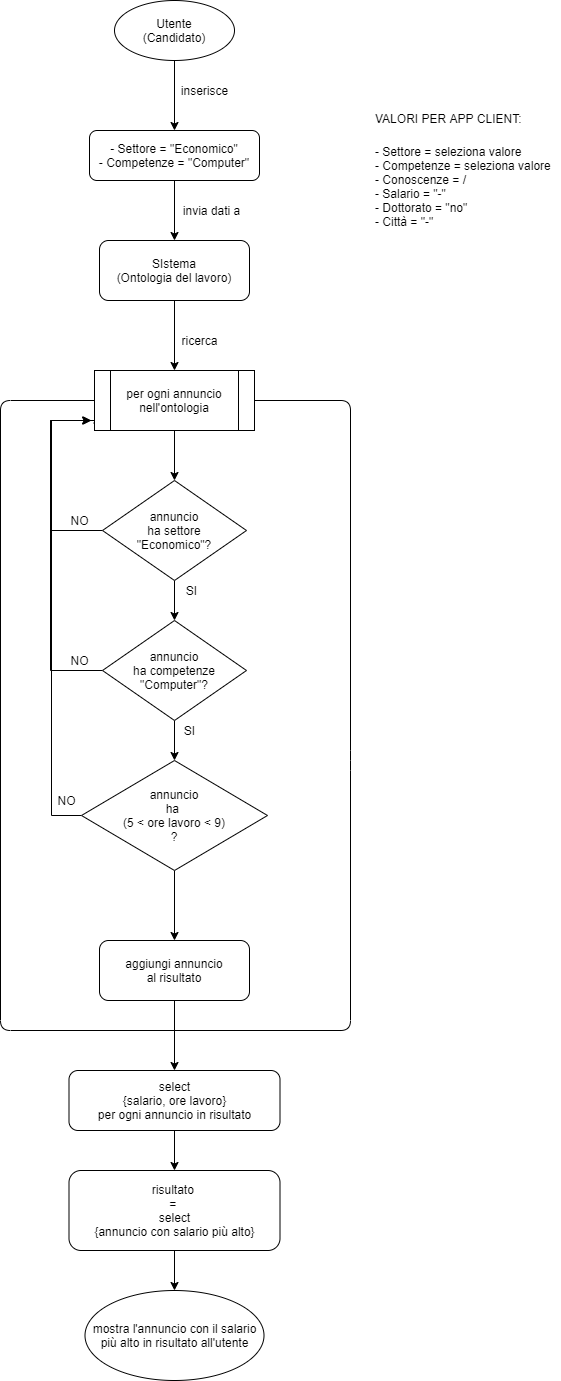

The diagram above was exported from draw.io. Its source (the exported page's mxGraphModel, read from the mxfile embedded in the PNG):
<mxGraphModel dx="1038" dy="689" grid="1" gridSize="10" guides="1" tooltips="1" connect="1" arrows="1" fold="1" page="0" pageScale="1" pageWidth="827" pageHeight="1169" math="0" shadow="0">
  <root>
    <mxCell id="0" />
    <mxCell id="1" parent="0" />
    <mxCell id="3jaV1H3lAXQtu0JZNAEJ-7" style="edgeStyle=orthogonalEdgeStyle;rounded=0;orthogonalLoop=1;jettySize=auto;html=1;" parent="1" source="3jaV1H3lAXQtu0JZNAEJ-1" target="3jaV1H3lAXQtu0JZNAEJ-5" edge="1">
      <mxGeometry relative="1" as="geometry" />
    </mxCell>
    <mxCell id="3jaV1H3lAXQtu0JZNAEJ-1" value="Utente&lt;br&gt;(Candidato)" style="ellipse;whiteSpace=wrap;html=1;" parent="1" vertex="1">
      <mxGeometry x="354" y="40" width="120" height="60" as="geometry" />
    </mxCell>
    <mxCell id="3jaV1H3lAXQtu0JZNAEJ-4" value="inserisce" style="text;html=1;align=center;verticalAlign=middle;resizable=0;points=[];autosize=1;" parent="1" vertex="1">
      <mxGeometry x="414" y="120" width="60" height="20" as="geometry" />
    </mxCell>
    <mxCell id="3jaV1H3lAXQtu0JZNAEJ-13" style="edgeStyle=orthogonalEdgeStyle;rounded=0;orthogonalLoop=1;jettySize=auto;html=1;" parent="1" source="3jaV1H3lAXQtu0JZNAEJ-5" target="3jaV1H3lAXQtu0JZNAEJ-12" edge="1">
      <mxGeometry relative="1" as="geometry" />
    </mxCell>
    <mxCell id="3jaV1H3lAXQtu0JZNAEJ-5" value="- Settore = &quot;Economico&quot;&lt;br&gt;- Competenze = &quot;Computer&quot;" style="rounded=1;whiteSpace=wrap;html=1;" parent="1" vertex="1">
      <mxGeometry x="329" y="170" width="170" height="50" as="geometry" />
    </mxCell>
    <mxCell id="3jaV1H3lAXQtu0JZNAEJ-24" style="edgeStyle=orthogonalEdgeStyle;rounded=0;orthogonalLoop=1;jettySize=auto;html=1;entryX=-0.011;entryY=0.876;entryDx=0;entryDy=0;entryPerimeter=0;" parent="1" source="3jaV1H3lAXQtu0JZNAEJ-9" target="3jaV1H3lAXQtu0JZNAEJ-17" edge="1">
      <mxGeometry relative="1" as="geometry">
        <Array as="points">
          <mxPoint x="290" y="570" />
          <mxPoint x="290" y="460" />
          <mxPoint x="334" y="460" />
          <mxPoint x="334" y="463" />
        </Array>
      </mxGeometry>
    </mxCell>
    <mxCell id="3jaV1H3lAXQtu0JZNAEJ-31" style="edgeStyle=orthogonalEdgeStyle;rounded=0;orthogonalLoop=1;jettySize=auto;html=1;entryX=0.5;entryY=0;entryDx=0;entryDy=0;" parent="1" source="3jaV1H3lAXQtu0JZNAEJ-9" target="3jaV1H3lAXQtu0JZNAEJ-28" edge="1">
      <mxGeometry relative="1" as="geometry" />
    </mxCell>
    <mxCell id="3jaV1H3lAXQtu0JZNAEJ-9" value="annuncio&lt;br&gt;ha settore&lt;br&gt;&quot;Economico&quot;?" style="rhombus;whiteSpace=wrap;html=1;" parent="1" vertex="1">
      <mxGeometry x="342" y="520" width="144" height="100" as="geometry" />
    </mxCell>
    <mxCell id="3jaV1H3lAXQtu0JZNAEJ-11" value="invia dati a" style="text;html=1;align=center;verticalAlign=middle;resizable=0;points=[];autosize=1;" parent="1" vertex="1">
      <mxGeometry x="416" y="240" width="70" height="20" as="geometry" />
    </mxCell>
    <mxCell id="3jaV1H3lAXQtu0JZNAEJ-18" style="edgeStyle=orthogonalEdgeStyle;rounded=0;orthogonalLoop=1;jettySize=auto;html=1;entryX=0.5;entryY=0;entryDx=0;entryDy=0;" parent="1" source="3jaV1H3lAXQtu0JZNAEJ-12" target="3jaV1H3lAXQtu0JZNAEJ-17" edge="1">
      <mxGeometry relative="1" as="geometry" />
    </mxCell>
    <mxCell id="3jaV1H3lAXQtu0JZNAEJ-12" value="SIstema&lt;br&gt;(Ontologia del lavoro)" style="rounded=1;whiteSpace=wrap;html=1;" parent="1" vertex="1">
      <mxGeometry x="339" y="280" width="150" height="60" as="geometry" />
    </mxCell>
    <mxCell id="3jaV1H3lAXQtu0JZNAEJ-15" value="ricerca" style="text;html=1;align=center;verticalAlign=middle;resizable=0;points=[];autosize=1;" parent="1" vertex="1">
      <mxGeometry x="414" y="370" width="50" height="20" as="geometry" />
    </mxCell>
    <mxCell id="3jaV1H3lAXQtu0JZNAEJ-19" style="edgeStyle=orthogonalEdgeStyle;rounded=0;orthogonalLoop=1;jettySize=auto;html=1;" parent="1" source="3jaV1H3lAXQtu0JZNAEJ-17" target="3jaV1H3lAXQtu0JZNAEJ-9" edge="1">
      <mxGeometry relative="1" as="geometry" />
    </mxCell>
    <mxCell id="3jaV1H3lAXQtu0JZNAEJ-17" value="per ogni annuncio nell'ontologia" style="shape=process;whiteSpace=wrap;html=1;backgroundOutline=1;" parent="1" vertex="1">
      <mxGeometry x="334" y="410" width="160" height="60" as="geometry" />
    </mxCell>
    <mxCell id="3jaV1H3lAXQtu0JZNAEJ-25" value="NO" style="text;html=1;align=center;verticalAlign=middle;resizable=0;points=[];autosize=1;" parent="1" vertex="1">
      <mxGeometry x="304" y="550" width="30" height="20" as="geometry" />
    </mxCell>
    <mxCell id="3jaV1H3lAXQtu0JZNAEJ-27" value="SI" style="text;html=1;align=center;verticalAlign=middle;resizable=0;points=[];autosize=1;" parent="1" vertex="1">
      <mxGeometry x="416" y="620" width="30" height="20" as="geometry" />
    </mxCell>
    <mxCell id="3jaV1H3lAXQtu0JZNAEJ-32" style="edgeStyle=orthogonalEdgeStyle;rounded=0;orthogonalLoop=1;jettySize=auto;html=1;" parent="1" source="3jaV1H3lAXQtu0JZNAEJ-28" edge="1">
      <mxGeometry relative="1" as="geometry">
        <mxPoint x="330" y="460" as="targetPoint" />
        <Array as="points">
          <mxPoint x="290" y="710" />
          <mxPoint x="290" y="460" />
          <mxPoint x="330" y="460" />
        </Array>
      </mxGeometry>
    </mxCell>
    <mxCell id="3jaV1H3lAXQtu0JZNAEJ-37" style="edgeStyle=orthogonalEdgeStyle;rounded=0;orthogonalLoop=1;jettySize=auto;html=1;entryX=0.5;entryY=0;entryDx=0;entryDy=0;" parent="1" source="3jaV1H3lAXQtu0JZNAEJ-28" target="3jaV1H3lAXQtu0JZNAEJ-34" edge="1">
      <mxGeometry relative="1" as="geometry" />
    </mxCell>
    <mxCell id="3jaV1H3lAXQtu0JZNAEJ-28" value="&lt;span&gt;annuncio&lt;br&gt;ha competenze&lt;br&gt;&quot;Computer&quot;?&lt;br&gt;&lt;/span&gt;" style="rhombus;whiteSpace=wrap;html=1;" parent="1" vertex="1">
      <mxGeometry x="342" y="660" width="144" height="100" as="geometry" />
    </mxCell>
    <mxCell id="3jaV1H3lAXQtu0JZNAEJ-29" value="NO" style="text;html=1;align=center;verticalAlign=middle;resizable=0;points=[];autosize=1;" parent="1" vertex="1">
      <mxGeometry x="304" y="690" width="30" height="20" as="geometry" />
    </mxCell>
    <mxCell id="3jaV1H3lAXQtu0JZNAEJ-30" value="SI" style="text;html=1;align=center;verticalAlign=middle;resizable=0;points=[];autosize=1;" parent="1" vertex="1">
      <mxGeometry x="414" y="760" width="30" height="20" as="geometry" />
    </mxCell>
    <mxCell id="3jaV1H3lAXQtu0JZNAEJ-33" value="NO" style="text;html=1;align=center;verticalAlign=middle;resizable=0;points=[];autosize=1;" parent="1" vertex="1">
      <mxGeometry x="291" y="830" width="30" height="20" as="geometry" />
    </mxCell>
    <mxCell id="3jaV1H3lAXQtu0JZNAEJ-38" style="edgeStyle=orthogonalEdgeStyle;rounded=0;orthogonalLoop=1;jettySize=auto;html=1;exitX=0;exitY=0.5;exitDx=0;exitDy=0;" parent="1" source="3jaV1H3lAXQtu0JZNAEJ-34" edge="1">
      <mxGeometry relative="1" as="geometry">
        <mxPoint x="331" y="460" as="targetPoint" />
        <mxPoint x="321" y="875" as="sourcePoint" />
        <Array as="points">
          <mxPoint x="291" y="855" />
          <mxPoint x="291" y="460" />
        </Array>
      </mxGeometry>
    </mxCell>
    <mxCell id="7bnxVWeD1ht-HYL-U4wg-1" style="edgeStyle=orthogonalEdgeStyle;rounded=0;orthogonalLoop=1;jettySize=auto;html=1;" edge="1" parent="1" source="3jaV1H3lAXQtu0JZNAEJ-34" target="3jaV1H3lAXQtu0JZNAEJ-46">
      <mxGeometry relative="1" as="geometry" />
    </mxCell>
    <mxCell id="3jaV1H3lAXQtu0JZNAEJ-34" value="&lt;span&gt;annuncio&lt;br&gt;ha &lt;br&gt;(5 &amp;lt; ore lavoro&amp;nbsp;&lt;/span&gt;&amp;lt; 9)&lt;span&gt;&lt;br&gt;?&lt;/span&gt;" style="rhombus;whiteSpace=wrap;html=1;" parent="1" vertex="1">
      <mxGeometry x="321" y="800" width="186" height="110" as="geometry" />
    </mxCell>
    <mxCell id="7bnxVWeD1ht-HYL-U4wg-3" style="edgeStyle=orthogonalEdgeStyle;rounded=0;orthogonalLoop=1;jettySize=auto;html=1;" edge="1" parent="1" source="3jaV1H3lAXQtu0JZNAEJ-46" target="7bnxVWeD1ht-HYL-U4wg-2">
      <mxGeometry relative="1" as="geometry" />
    </mxCell>
    <mxCell id="3jaV1H3lAXQtu0JZNAEJ-46" value="aggiungi annuncio&lt;br&gt;al risultato" style="rounded=1;whiteSpace=wrap;html=1;" parent="1" vertex="1">
      <mxGeometry x="339" y="980" width="150" height="60" as="geometry" />
    </mxCell>
    <mxCell id="3jaV1H3lAXQtu0JZNAEJ-49" value="&lt;span&gt;mostra l'annuncio con il salario più alto in risultato all'utente&lt;/span&gt;" style="ellipse;whiteSpace=wrap;html=1;" parent="1" vertex="1">
      <mxGeometry x="324.5" y="1330" width="179" height="90" as="geometry" />
    </mxCell>
    <mxCell id="3jaV1H3lAXQtu0JZNAEJ-51" value="" style="endArrow=none;html=1;entryX=1;entryY=0.5;entryDx=0;entryDy=0;" parent="1" target="3jaV1H3lAXQtu0JZNAEJ-17" edge="1">
      <mxGeometry width="50" height="50" relative="1" as="geometry">
        <mxPoint x="414" y="1070" as="sourcePoint" />
        <mxPoint x="440" y="800" as="targetPoint" />
        <Array as="points">
          <mxPoint x="590" y="1070" />
          <mxPoint x="590" y="800" />
          <mxPoint x="590" y="440" />
        </Array>
      </mxGeometry>
    </mxCell>
    <mxCell id="3jaV1H3lAXQtu0JZNAEJ-52" value="" style="endArrow=none;html=1;entryX=0;entryY=0.5;entryDx=0;entryDy=0;" parent="1" target="3jaV1H3lAXQtu0JZNAEJ-17" edge="1">
      <mxGeometry width="50" height="50" relative="1" as="geometry">
        <mxPoint x="414" y="1070" as="sourcePoint" />
        <mxPoint x="570" y="580" as="targetPoint" />
        <Array as="points">
          <mxPoint x="240" y="1070" />
          <mxPoint x="240" y="440" />
        </Array>
      </mxGeometry>
    </mxCell>
    <mxCell id="ubspjtcnxkgH3R33lidP-1" value="&lt;h1&gt;&lt;span style=&quot;font-size: 12px ; font-weight: 400&quot;&gt;VALORI PER APP CLIENT:&lt;/span&gt;&lt;br&gt;&lt;/h1&gt;&lt;div&gt;- Settore = seleziona valore&lt;/div&gt;&lt;div&gt;- Competenze = seleziona valore&lt;/div&gt;&lt;div&gt;- Conoscenze = /&lt;/div&gt;&lt;div&gt;- Salario = &quot;-&quot;&lt;/div&gt;&lt;div&gt;- Dottorato = &quot;no&quot;&lt;/div&gt;&lt;div&gt;- Città = &quot;-&quot;&lt;/div&gt;" style="text;html=1;strokeColor=none;fillColor=none;spacing=5;spacingTop=-20;whiteSpace=wrap;overflow=hidden;rounded=0;" parent="1" vertex="1">
      <mxGeometry x="610" y="135" width="190" height="165" as="geometry" />
    </mxCell>
    <mxCell id="7bnxVWeD1ht-HYL-U4wg-5" style="edgeStyle=orthogonalEdgeStyle;rounded=0;orthogonalLoop=1;jettySize=auto;html=1;entryX=0.5;entryY=0;entryDx=0;entryDy=0;" edge="1" parent="1" source="7bnxVWeD1ht-HYL-U4wg-2" target="7bnxVWeD1ht-HYL-U4wg-4">
      <mxGeometry relative="1" as="geometry" />
    </mxCell>
    <mxCell id="7bnxVWeD1ht-HYL-U4wg-2" value="select&lt;br&gt;{salario, ore lavoro}&lt;br&gt;per ogni annuncio in risultato" style="rounded=1;whiteSpace=wrap;html=1;" vertex="1" parent="1">
      <mxGeometry x="308.5" y="1110" width="211" height="60" as="geometry" />
    </mxCell>
    <mxCell id="7bnxVWeD1ht-HYL-U4wg-6" style="edgeStyle=orthogonalEdgeStyle;rounded=0;orthogonalLoop=1;jettySize=auto;html=1;" edge="1" parent="1" source="7bnxVWeD1ht-HYL-U4wg-4" target="3jaV1H3lAXQtu0JZNAEJ-49">
      <mxGeometry relative="1" as="geometry" />
    </mxCell>
    <mxCell id="7bnxVWeD1ht-HYL-U4wg-4" value="risultato &lt;br&gt;= &lt;br&gt;select&lt;br&gt;{annuncio con salario più alto}" style="rounded=1;whiteSpace=wrap;html=1;" vertex="1" parent="1">
      <mxGeometry x="308.5" y="1210" width="211" height="80" as="geometry" />
    </mxCell>
  </root>
</mxGraphModel>